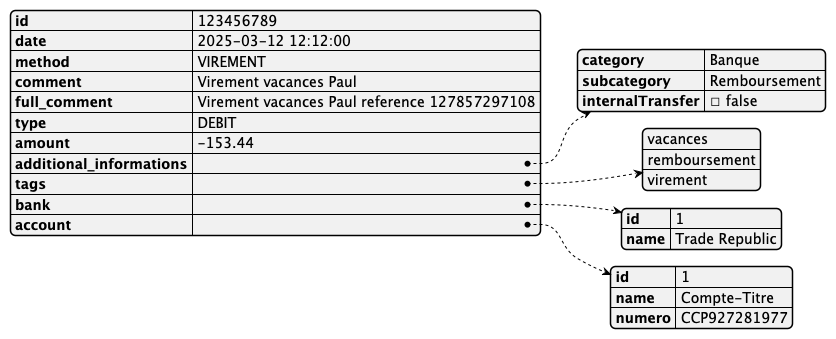

The diagram above was rendered by PlantUML. Its source (embedded in the PNG):
@startjson

{
    "id": 123456789,
    "date": "2025-03-12 12:12:00",
    "method": "VIREMENT",
    "comment": "Virement vacances Paul",
    "full_comment": "Virement vacances Paul reference 127857297108",
    "type": "DEBIT",
    "amount": -153.44,
    "additional_informations": {
        "category": "Banque",
        "subcategory": "Remboursement",
        "internalTransfer": false
    },
    "tags": ["vacances", "remboursement", "virement"],
    "bank": {
        "id": 1,
        "name": "Trade Republic"
    },
    "account": {
        "id": 1,
        "name": "Compte-Titre",
        "numero": "CCP927281977"
    }

}

@endjson